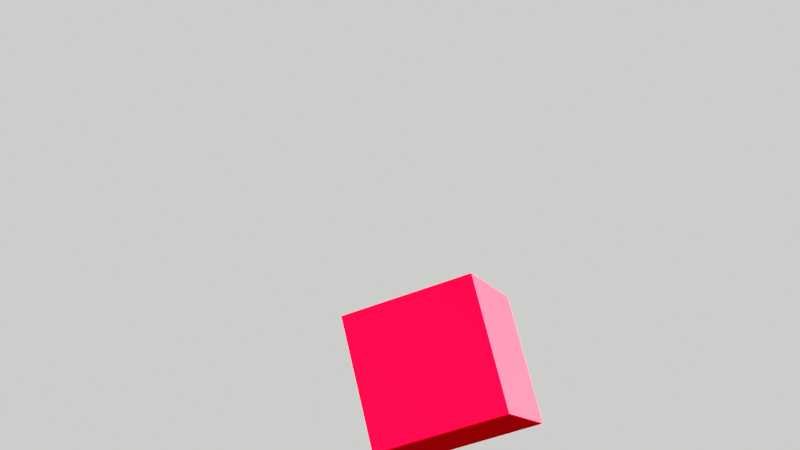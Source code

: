 # Source: T.blend  (saved by Blender 3.2.14; exported with 4.5.12 LTS)
import bpy
from mathutils import Matrix  # noqa: F401  (used for matrix-valued properties, if any)

bpy.ops.wm.read_factory_settings(use_empty=True)
scene = bpy.context.scene
scene.name = 'Scene'

# ---- collections
col_collection = bpy.data.collections.new('Collection'); scene.collection.children.link(col_collection)

# ---- materials (node trees are filled in below, after node groups)
mat_material = bpy.data.materials.new('Material')
mat_material.alpha_threshold = 0.0
mat_material.use_transparent_shadow = False
mat_material.line_color = (0.0, 0.0, 0.0, 1.0)

# ---- material node trees
mat_material.use_nodes = True; mat_material.node_tree.nodes.clear()
_N = mat_material.node_tree.nodes; _L = mat_material.node_tree.links
n0 = _N.new('ShaderNodeOutputMaterial'); n0.name = 'Material Output'; n0.location = (300, 300)
n1 = _N.new('ShaderNodeBsdfDiffuse'); n1.name = 'Diffuse BSDF'; n1.location = (10, 300)
n1.inputs[0].default_value = (0.2476, 0.0, 0.001049, 1.0)
n1.inputs[1].default_value = 0.4
_L.new(n1.outputs[0], n0.inputs[0])
n0.is_active_output = True

# ---- world
world_world = bpy.data.worlds.new('World'); scene.world = world_world
world_world.use_nodes = True; world_world.node_tree.nodes.clear()
_N = world_world.node_tree.nodes; _L = world_world.node_tree.links
n0 = _N.new('ShaderNodeOutputWorld'); n0.name = 'World Output'; n0.location = (300, 300)
n1 = _N.new('ShaderNodeBackground'); n1.name = 'Background'; n1.location = (10, 300)
n1.inputs[0].default_value = (0.9808, 1.0, 0.9391, 1.0)
_L.new(n1.outputs[0], n0.inputs[0])
n0.is_active_output = True
world_world.color = (0.05088, 0.05088, 0.05088)
world_world.use_sun_shadow = False
world_world.sun_shadow_jitter_overblur = 0.0

# ---- cameras
cam_camera = bpy.data.cameras.new('Camera')
cam_camera.clip_end = 100.0
cam_camera.ortho_scale = 7.314

# ---- lights
light_light = bpy.data.lights.new('Light', 'SUN')
light_light.transmission_factor = 0.0
light_light.angle = 0.1993
light_light.energy = 1000.0
light_light.shadow_soft_size = 0.1
light_light.shadow_cascade_max_distance = 1000.0

# ---- meshes
me_cube = bpy.data.meshes.new('Cube')
me_cube.from_pydata([(1.0, 1.0, 1.0), (1.0, 1.0, -1.0), (1.0, -1.0, 1.0), (1.0, -1.0, -1.0), (-1.0, 1.0, 1.0), (-1.0, 1.0, -1.0), (-1.0, -1.0, 1.0), (-1.0, -1.0, -1.0)], [], [(0, 4, 6, 2), (3, 2, 6, 7), (7, 6, 4, 5), (5, 1, 3, 7), (1, 0, 2, 3), (5, 4, 0, 1)])
_uv = me_cube.uv_layers.new(name='UVMap')
_uv.uv.foreach_set('vector', [0.625, 0.5, 0.875, 0.5, 0.875, 0.75, 0.625, 0.75, 0.375, 0.75, 0.625, 0.75, 0.625, 1.0, 0.375, 1.0, 0.375, 0.0, 0.625, 0.0, 0.625, 0.25, 0.375, 0.25, 0.125, 0.5, 0.375, 0.5, 0.375, 0.75, 0.125, 0.75, 0.375, 0.5, 0.625, 0.5, 0.625, 0.75, 0.375, 0.75, 0.375, 0.25, 0.625, 0.25, 0.625, 0.5, 0.375, 0.5])
me_cube.materials.append(mat_material)
me_cube.use_mirror_vertex_groups = False
me_cube.update()

# ---- objects
ob_cube = bpy.data.objects.new('Cube', me_cube)
ob_light = bpy.data.objects.new('Light', light_light)
ob_camera = bpy.data.objects.new('Camera', cam_camera)

# ---- transforms, parenting, visibility, modifiers, constraints
ob_cube.location = (0.0, 0.0, 0.0)
ob_cube.rotation_euler = (2.485, -0.4055, 0.1229)
ob_cube.lock_rotations_4d = False
ob_cube.empty_display_type = 'ARROWS'
ob_cube.lineart.crease_threshold = 0.0
ob_light.location = (4.076, 1.005, 5.904)
ob_light.rotation_euler = (0.6503, 0.05522, 1.866)
ob_light.lock_rotations_4d = False
ob_light.empty_display_type = 'ARROWS'
ob_light.color = (0.0, 0.0, 0.0, 0.0)
ob_light.lineart.crease_threshold = 0.0
ob_camera.location = (2.888, -13.86, 8.2)
ob_camera.rotation_euler = (1.176, -4.06e-08, 0.2508)
ob_camera.lock_rotations_4d = False
ob_camera.empty_display_type = 'ARROWS'
ob_camera.color = (0.0, 0.0, 0.0, 0.0)
ob_camera.display_type = 'WIRE'
ob_camera.lineart.crease_threshold = 0.0

# ---- collection membership
col_collection.objects.link(ob_cube)
col_collection.objects.link(ob_light)
col_collection.objects.link(ob_camera)

# ---- scene / render settings (as saved in the file)
scene.camera = ob_camera
scene.frame_start = 1; scene.frame_end = 200; scene.frame_set(1)
scene.render.engine = 'BLENDER_EEVEE_NEXT'
scene.render.image_settings.file_format = 'FFMPEG'
scene.render.image_settings.color_mode = 'RGB'
scene.render.resolution_x = 1280
scene.render.resolution_y = 720
scene.cycles.sampling_pattern = 'TABULATED_SOBOL'
scene.cycles.use_light_tree = False
scene.view_settings.view_transform = 'Filmic'
bpy.context.view_layer.update()
